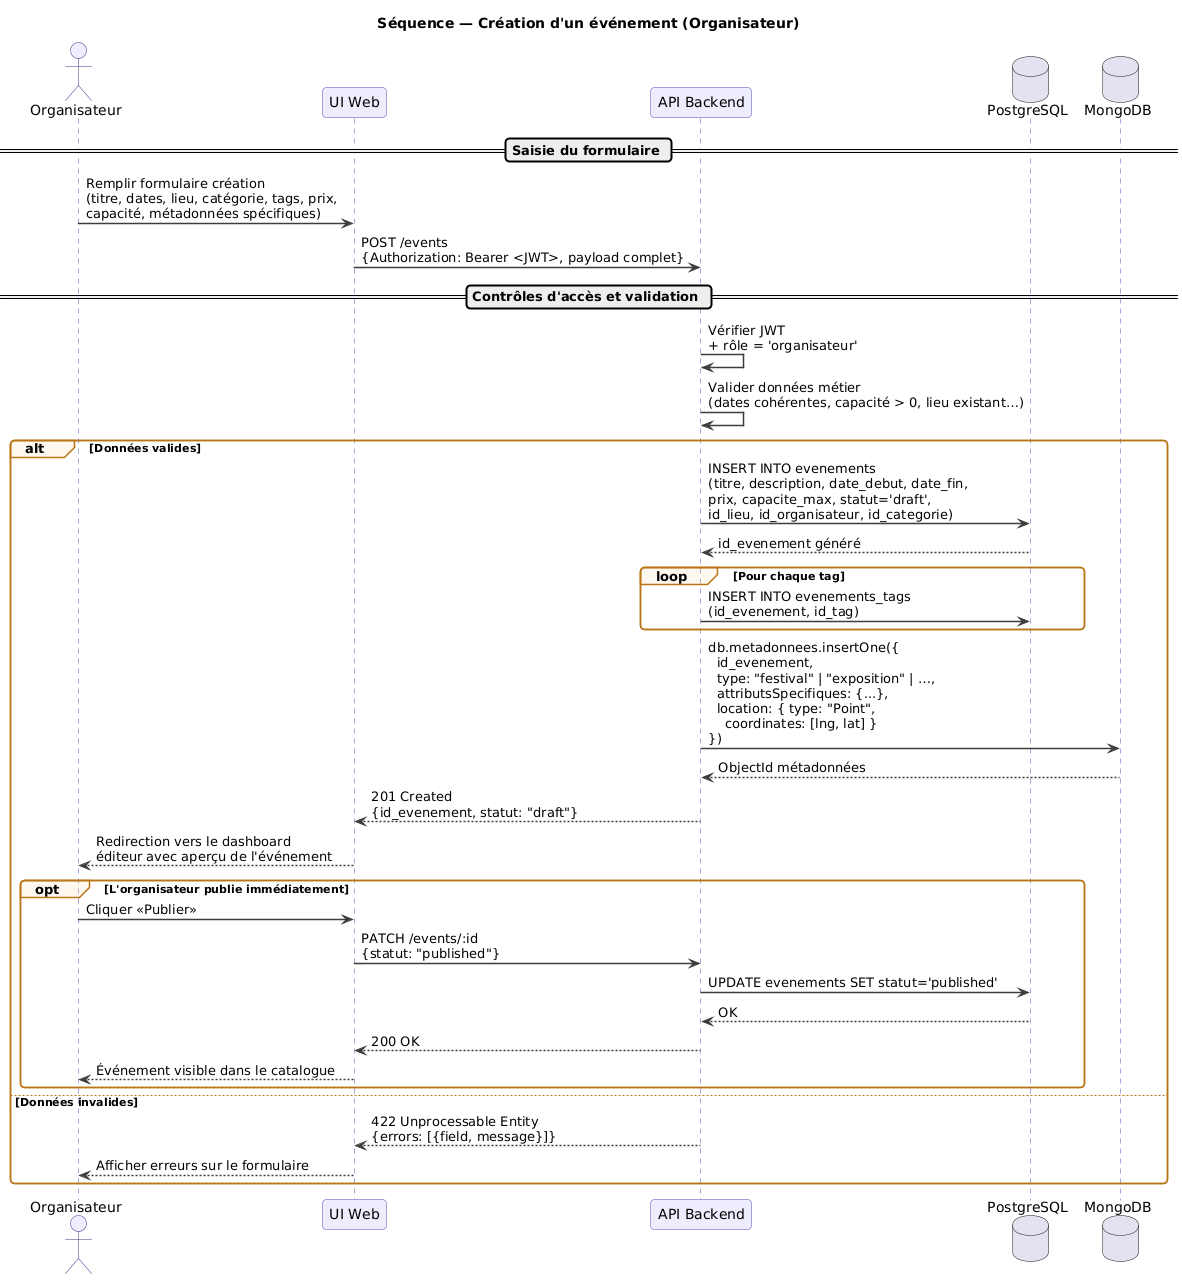

The diagram above was rendered by PlantUML. Its source (embedded in the PNG):
@startuml
skinparam sequenceArrowThickness 1.5
skinparam roundcorner 8
skinparam sequence {
  ActorBorderColor #3C3489
  ActorBackgroundColor #EEEDFE
  ParticipantBorderColor #534AB7
  ParticipantBackgroundColor #EEEDFE
  LifeLineBorderColor #534AB7
  ArrowColor #3d3d3a
  GroupBackgroundColor #FAC77520
  GroupBorderColor #BA7517
  DatabaseBorderColor #993C1D
  DatabaseBackgroundColor #FAECE7
}

title Séquence — Création d'un événement (Organisateur)

actor       Organisateur  as O
participant "UI Web"      as UI
participant "API Backend" as API
database    "PostgreSQL"  as PG
database    "MongoDB"     as MG

== Saisie du formulaire ==

O  -> UI  : Remplir formulaire création\n(titre, dates, lieu, catégorie, tags, prix,\ncapacité, métadonnées spécifiques)
UI -> API : POST /events\n{Authorization: Bearer <JWT>, payload complet}

== Contrôles d'accès et validation ==

API -> API : Vérifier JWT\n+ rôle = 'organisateur'
API -> API : Valider données métier\n(dates cohérentes, capacité > 0, lieu existant…)

alt Données valides

    API -> PG : INSERT INTO evenements\n(titre, description, date_debut, date_fin,\nprix, capacite_max, statut='draft',\nid_lieu, id_organisateur, id_categorie)
    PG --> API : id_evenement généré

    loop Pour chaque tag
        API -> PG : INSERT INTO evenements_tags\n(id_evenement, id_tag)
    end

    API -> MG : db.metadonnees.insertOne({\n  id_evenement,\n  type: "festival" | "exposition" | …,\n  attributsSpecifiques: {...},\n  location: { type: "Point",\n    coordinates: [lng, lat] }\n})
    MG --> API : ObjectId métadonnées

    API --> UI : 201 Created\n{id_evenement, statut: "draft"}
    UI --> O   : Redirection vers le dashboard\néditeur avec aperçu de l'événement

    opt L'organisateur publie immédiatement
        O  -> UI  : Cliquer «Publier»
        UI -> API : PATCH /events/:id\n{statut: "published"}
        API -> PG : UPDATE evenements SET statut='published'
        PG --> API : OK
        API --> UI : 200 OK
        UI --> O   : Événement visible dans le catalogue
    end

else Données invalides

    API --> UI : 422 Unprocessable Entity\n{errors: [{field, message}]}
    UI --> O   : Afficher erreurs sur le formulaire

end
@enduml